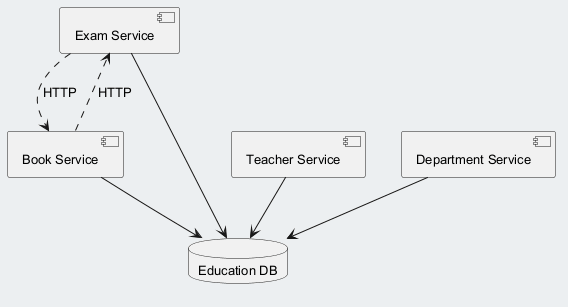

The diagram above was rendered by PlantUML. Its source (embedded in the PNG):
@startuml
skinparam backgroundColor #ECEFF1
skinparam classBackgroundColor #FFFFFF
skinparam classBorderColor #455A64
skinparam defaultFontSize 13
component "Exam Service" as C_ExamService
component "Teacher Service" as C_TeacherService
component "Book Service" as C_BookService
component "Department Service" as C_DepartmentService
database "Education DB" as DB_education
C_ExamService --> DB_education
C_TeacherService --> DB_education
C_BookService --> DB_education
C_DepartmentService --> DB_education
C_ExamService ..> C_BookService : HTTP
C_BookService ..> C_ExamService : HTTP
@enduml